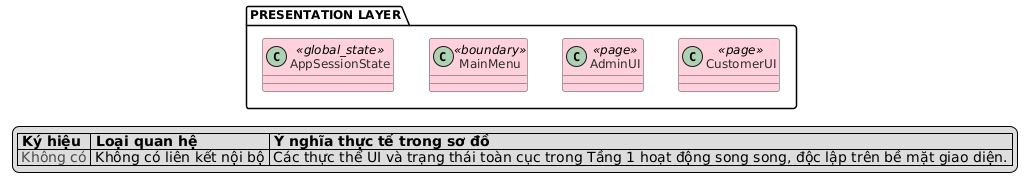

The diagram above was rendered by PlantUML. Its source (embedded in the PNG):
@startuml
' --- CẤU HÌNH GIAO DIỆN, PHÔNG CHỮ & ĐƯỜNG THẲNG ---
skinparam linetype ortho
skinparam pageStyle rectangle
skinparam shadowing false
skinparam DefaultFontName "Helvetica"
skinparam DefaultFontSize 12
skinparam ClassBorderColor #4A4A4A
skinparam ClassFontColor #2D2D2D
skinparam ClassHeaderBackgroundColor transparent

' --- ĐỊNH NGHĨA TẦNG 1 & THỰC THỂ (MÀU HỒNG PASTEL, NỀN TRẮNG) ---

package "PRESENTATION LAYER" #FFFFFF {
    class AppSessionState <<global_state>> #FFD1DC
    class MainMenu <<boundary>> #FFD1DC
    class AdminUI <<page>> #FFD1DC
    class CustomerUI <<page>> #FFD1DC
    
    ' --- SẮP XẾP BỐ CỤC BẰNG MŨI TÊN ẨN ---
    ' Các mũi tên này không hiển thị trên hình nhưng giúp các class xếp hàng ngang/dọc 
    ' y hệt như bản đồ tổng thể.
    AppSessionState -[hidden]right- MainMenu
    MainMenu -[hidden]right- AdminUI
    AdminUI -[hidden]right- CustomerUI
}

' --- BẢNG CHÚ THÍCH (LEGEND) ---
legend bottom
|= Ký hiệu |= Loại quan hệ |= Ý nghĩa thực tế trong sơ đồ |
| <font color=#4A4A4A>Không có</font> | Không có liên kết nội bộ | Các thực thể UI và trạng thái toàn cục trong Tầng 1 hoạt động song song, độc lập trên bề mặt giao diện. |
endlegend
@enduml